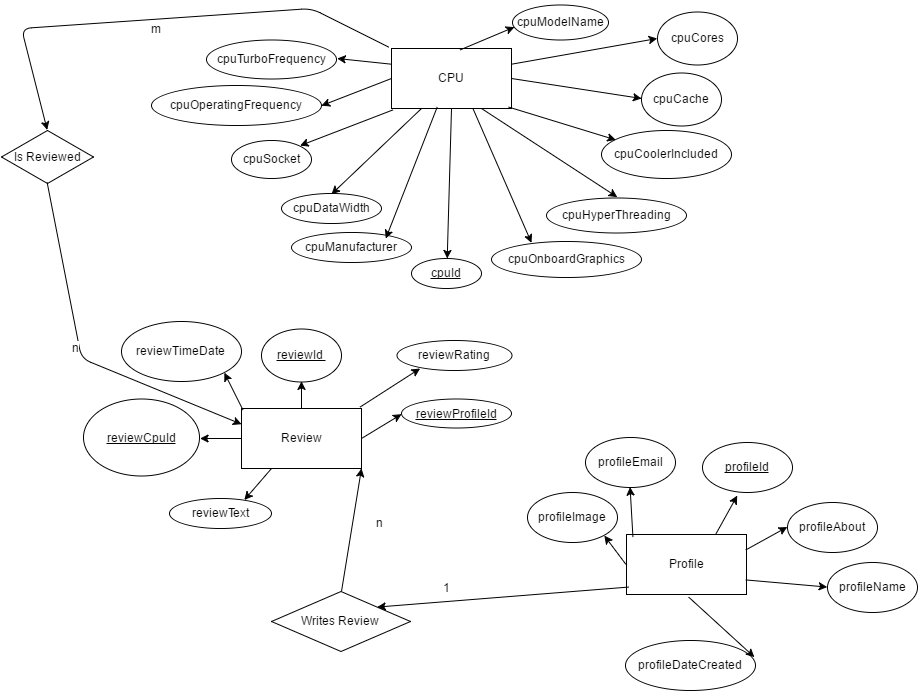

The diagram above was exported from draw.io. Its source (the exported page's mxGraphModel, read from the mxfile embedded in the PNG):
<mxGraphModel dx="1954" dy="1369" grid="0" gridSize="10" guides="0" tooltips="0" connect="0" arrows="0" fold="1" page="1" pageScale="1" pageWidth="1000" pageHeight="750" background="#ffffff" math="0" shadow="0">
  <root>
    <mxCell id="0" />
    <mxCell id="1" parent="0" />
    <mxCell id="4" value="CPU" style="whiteSpace=wrap;html=1;fontSize=12;" parent="1" vertex="1">
      <mxGeometry x="436" y="81" width="120" height="60" as="geometry" />
    </mxCell>
    <mxCell id="5" value="Profile" style="whiteSpace=wrap;html=1;fontSize=12;" parent="1" vertex="1">
      <mxGeometry x="671" y="567" width="120" height="60" as="geometry" />
    </mxCell>
    <mxCell id="6" value="Review" style="whiteSpace=wrap;html=1;fontSize=12;" parent="1" vertex="1">
      <mxGeometry x="286" y="441" width="120" height="60" as="geometry" />
    </mxCell>
    <mxCell id="14" value="&lt;span&gt;cpuDataWidth&lt;/span&gt;&lt;br&gt;" style="ellipse;whiteSpace=wrap;html=1;fontSize=12;" parent="1" vertex="1">
      <mxGeometry x="326" y="226" width="100" height="30" as="geometry" />
    </mxCell>
    <mxCell id="16" value="&lt;span&gt;&lt;u&gt;cpuId&lt;/u&gt;&lt;/span&gt;" style="ellipse;whiteSpace=wrap;html=1;fontSize=12;" parent="1" vertex="1">
      <mxGeometry x="456" y="291" width="70" height="30" as="geometry" />
    </mxCell>
    <mxCell id="17" value="" style="endArrow=classic;html=1;entryX=0.5;entryY=0;exitX=0.5;exitY=1;fontSize=12;" parent="1" source="4" target="16" edge="1">
      <mxGeometry width="50" height="50" relative="1" as="geometry">
        <mxPoint x="496" y="181" as="sourcePoint" />
        <mxPoint x="56" y="41" as="targetPoint" />
      </mxGeometry>
    </mxCell>
    <mxCell id="18" value="&lt;span&gt;cpuHyperThreading&lt;/span&gt;" style="ellipse;whiteSpace=wrap;html=1;fontSize=12;" parent="1" vertex="1">
      <mxGeometry x="591" y="230" width="140" height="35" as="geometry" />
    </mxCell>
    <mxCell id="19" value="" style="endArrow=classic;html=1;rotation=6;entryX=0.5;entryY=0;exitX=0.75;exitY=1;fontSize=12;" parent="1" source="4" target="18" edge="1">
      <mxGeometry width="50" height="50" relative="1" as="geometry">
        <mxPoint x="646" y="151" as="sourcePoint" />
        <mxPoint x="496" y="181" as="targetPoint" />
      </mxGeometry>
    </mxCell>
    <mxCell id="20" value="" style="endArrow=classic;html=1;entryX=0.5;entryY=0;exitX=0.25;exitY=1;fontSize=12;" parent="1" source="4" target="14" edge="1">
      <mxGeometry width="50" height="50" relative="1" as="geometry">
        <mxPoint x="266" y="91" as="sourcePoint" />
        <mxPoint x="316" y="41" as="targetPoint" />
      </mxGeometry>
    </mxCell>
    <mxCell id="26" value="&lt;span&gt;cpuTurboFrequency&lt;/span&gt;&lt;br&gt;" style="ellipse;whiteSpace=wrap;html=1;fontSize=12;" parent="1" vertex="1">
      <mxGeometry x="251" y="72" width="130" height="39" as="geometry" />
    </mxCell>
    <mxCell id="28" value="&lt;span&gt;cpuOnboardGraphics&lt;/span&gt;&lt;br&gt;" style="ellipse;whiteSpace=wrap;html=1;fontSize=12;" parent="1" vertex="1">
      <mxGeometry x="536" y="274" width="150" height="36" as="geometry" />
    </mxCell>
    <mxCell id="29" value="cpuManufacturer" style="ellipse;whiteSpace=wrap;html=1;fontSize=12;" parent="1" vertex="1">
      <mxGeometry x="336" y="265" width="120" height="30" as="geometry" />
    </mxCell>
    <mxCell id="30" value="&lt;u&gt;reviewProfileId&lt;/u&gt;" style="ellipse;whiteSpace=wrap;html=1;fontSize=12;" parent="1" vertex="1">
      <mxGeometry x="446" y="432" width="110" height="29" as="geometry" />
    </mxCell>
    <mxCell id="32" value="&lt;span&gt;cpuCache&lt;/span&gt;&lt;br&gt;" style="ellipse;whiteSpace=wrap;html=1;fontSize=12;" parent="1" vertex="1">
      <mxGeometry x="686" y="105" width="80" height="53" as="geometry" />
    </mxCell>
    <mxCell id="33" value="&lt;span&gt;cpuCoolerIncluded&lt;/span&gt;&lt;br&gt;" style="ellipse;whiteSpace=wrap;html=1;fontSize=12;" parent="1" vertex="1">
      <mxGeometry x="646" y="163" width="130" height="48" as="geometry" />
    </mxCell>
    <mxCell id="34" value="&lt;span&gt;cpuOperatingFrequency&lt;/span&gt;" style="ellipse;whiteSpace=wrap;html=1;fontSize=12;" parent="1" vertex="1">
      <mxGeometry x="196" y="118" width="170" height="40" as="geometry" />
    </mxCell>
    <mxCell id="35" value="&lt;span&gt;cpuSocket&lt;/span&gt;" style="ellipse;whiteSpace=wrap;html=1;fontSize=12;" parent="1" vertex="1">
      <mxGeometry x="276" y="173" width="80" height="38" as="geometry" />
    </mxCell>
    <mxCell id="36" value="" style="endArrow=classic;html=1;exitX=0;exitY=0.5;entryX=1;entryY=0.5;fontSize=12;" parent="1" source="6" target="54" edge="1">
      <mxGeometry width="50" height="50" relative="1" as="geometry">
        <mxPoint x="-84" y="31" as="sourcePoint" />
        <mxPoint x="-34" y="-19" as="targetPoint" />
      </mxGeometry>
    </mxCell>
    <mxCell id="38" value="" style="endArrow=classic;html=1;exitX=0.5;exitY=0;entryX=1;entryY=0.992;fontSize=12;entryPerimeter=0;" parent="1" source="55" target="6" edge="1">
      <mxGeometry width="50" height="50" relative="1" as="geometry">
        <mxPoint x="-84" y="31" as="sourcePoint" />
        <mxPoint x="-34" y="-19" as="targetPoint" />
      </mxGeometry>
    </mxCell>
    <mxCell id="90" value="n" style="text;html=1;resizable=0;points=[];align=center;verticalAlign=middle;labelBackgroundColor=#ffffff;fontSize=12;" parent="38" vertex="1" connectable="0">
      <mxGeometry x="0.1457" y="-2" relative="1" as="geometry">
        <mxPoint x="24" y="1" as="offset" />
      </mxGeometry>
    </mxCell>
    <mxCell id="39" value="" style="endArrow=classic;html=1;entryX=1;entryY=0;exitX=0.007;exitY=1.022;exitPerimeter=0;fontSize=12;" parent="1" source="4" target="35" edge="1">
      <mxGeometry width="50" height="50" relative="1" as="geometry">
        <mxPoint x="66" y="91" as="sourcePoint" />
        <mxPoint x="116" y="41" as="targetPoint" />
      </mxGeometry>
    </mxCell>
    <mxCell id="40" value="" style="endArrow=classic;html=1;entryX=0.107;entryY=0.19;exitX=0.979;exitY=0.981;exitPerimeter=0;entryPerimeter=0;fontSize=12;" parent="1" source="4" target="33" edge="1">
      <mxGeometry width="50" height="50" relative="1" as="geometry">
        <mxPoint x="66" y="91" as="sourcePoint" />
        <mxPoint x="116" y="41" as="targetPoint" />
      </mxGeometry>
    </mxCell>
    <mxCell id="41" value="" style="endArrow=classic;html=1;entryX=0;entryY=0.5;exitX=1;exitY=0.5;fontSize=12;" parent="1" source="4" target="32" edge="1">
      <mxGeometry width="50" height="50" relative="1" as="geometry">
        <mxPoint x="66" y="91" as="sourcePoint" />
        <mxPoint x="116" y="41" as="targetPoint" />
      </mxGeometry>
    </mxCell>
    <mxCell id="42" value="" style="endArrow=classic;html=1;entryX=1;entryY=0.5;exitX=0;exitY=0.5;fontSize=12;" parent="1" source="4" target="34" edge="1">
      <mxGeometry width="50" height="50" relative="1" as="geometry">
        <mxPoint x="66" y="91" as="sourcePoint" />
        <mxPoint x="116" y="41" as="targetPoint" />
      </mxGeometry>
    </mxCell>
    <mxCell id="49" value="&lt;span&gt;reviewTimeDate&lt;/span&gt;" style="ellipse;whiteSpace=wrap;html=1;fontSize=12;" parent="1" vertex="1">
      <mxGeometry x="166" y="354" width="120" height="60" as="geometry" />
    </mxCell>
    <mxCell id="51" value="&lt;u&gt;reviewId&amp;nbsp;&lt;/u&gt;" style="ellipse;whiteSpace=wrap;html=1;fontSize=12;" parent="1" vertex="1">
      <mxGeometry x="306" y="361" width="80" height="53" as="geometry" />
    </mxCell>
    <mxCell id="53" value="&lt;span&gt;cpuCores&lt;/span&gt;" style="ellipse;whiteSpace=wrap;html=1;fontSize=12;" parent="1" vertex="1">
      <mxGeometry x="702" y="44" width="80" height="53" as="geometry" />
    </mxCell>
    <mxCell id="54" value="&lt;u&gt;reviewCpuId&lt;/u&gt;" style="ellipse;whiteSpace=wrap;html=1;fontSize=12;" parent="1" vertex="1">
      <mxGeometry x="128" y="432" width="116" height="77" as="geometry" />
    </mxCell>
    <mxCell id="55" value="Writes Review" style="rhombus;whiteSpace=wrap;html=1;fontSize=12;" parent="1" vertex="1">
      <mxGeometry x="316" y="624" width="139" height="60" as="geometry" />
    </mxCell>
    <mxCell id="56" value="" style="endArrow=classic;html=1;entryX=0.761;entryY=0.264;fontSize=12;exitX=0.014;exitY=0.867;exitPerimeter=0;entryPerimeter=0;" parent="1" source="5" target="55" edge="1">
      <mxGeometry width="50" height="50" relative="1" as="geometry">
        <mxPoint x="670" y="626" as="sourcePoint" />
        <mxPoint x="704" y="661" as="targetPoint" />
      </mxGeometry>
    </mxCell>
    <mxCell id="89" value="1" style="text;html=1;resizable=0;points=[];align=center;verticalAlign=middle;labelBackgroundColor=#ffffff;fontSize=12;" parent="56" vertex="1" connectable="0">
      <mxGeometry x="0.4958" relative="1" as="geometry">
        <mxPoint x="6" y="-15" as="offset" />
      </mxGeometry>
    </mxCell>
    <mxCell id="57" value="Is&amp;nbsp;Reviewed" style="rhombus;whiteSpace=wrap;html=1;fontSize=12;" parent="1" vertex="1">
      <mxGeometry x="46" y="163" width="92" height="53" as="geometry" />
    </mxCell>
    <mxCell id="59" value="" style="endArrow=classic;html=1;entryX=0;entryY=0.5;exitX=1;exitY=0.5;fontSize=12;" parent="1" source="6" target="30" edge="1">
      <mxGeometry width="50" height="50" relative="1" as="geometry">
        <mxPoint x="186" y="411" as="sourcePoint" />
        <mxPoint x="236" y="361" as="targetPoint" />
      </mxGeometry>
    </mxCell>
    <mxCell id="60" value="" style="endArrow=classic;html=1;exitX=-0.02;exitY=-0.013;exitPerimeter=0;entryX=0.5;entryY=0;fontSize=12;" parent="1" source="4" target="57" edge="1">
      <mxGeometry width="50" height="50" relative="1" as="geometry">
        <mxPoint x="56" y="91" as="sourcePoint" />
        <mxPoint x="206" y="111" as="targetPoint" />
        <Array as="points">
          <mxPoint x="356" y="41" />
          <mxPoint x="66" y="61" />
        </Array>
      </mxGeometry>
    </mxCell>
    <mxCell id="91" value="m" style="text;html=1;resizable=0;points=[];align=center;verticalAlign=middle;labelBackgroundColor=#ffffff;fontSize=12;" parent="60" vertex="1" connectable="0">
      <mxGeometry x="-0.0004" y="2" relative="1" as="geometry">
        <mxPoint x="-2" y="7" as="offset" />
      </mxGeometry>
    </mxCell>
    <mxCell id="61" value="" style="endArrow=classic;html=1;exitX=0;exitY=0.25;entryX=1;entryY=0.5;fontSize=12;" parent="1" source="4" target="26" edge="1">
      <mxGeometry width="50" height="50" relative="1" as="geometry">
        <mxPoint x="6" y="91" as="sourcePoint" />
        <mxPoint x="56" y="41" as="targetPoint" />
      </mxGeometry>
    </mxCell>
    <mxCell id="63" value="" style="endArrow=classic;html=1;exitX=1;exitY=0.25;entryX=0;entryY=0.5;fontSize=12;" parent="1" source="4" target="53" edge="1">
      <mxGeometry width="50" height="50" relative="1" as="geometry">
        <mxPoint x="6" y="91" as="sourcePoint" />
        <mxPoint x="56" y="41" as="targetPoint" />
      </mxGeometry>
    </mxCell>
    <mxCell id="67" value="review&lt;span&gt;Text&lt;/span&gt;" style="ellipse;whiteSpace=wrap;html=1;fontSize=12;" parent="1" vertex="1">
      <mxGeometry x="214" y="531" width="102" height="30" as="geometry" />
    </mxCell>
    <mxCell id="68" value="review&lt;span&gt;Rating&lt;/span&gt;" style="ellipse;whiteSpace=wrap;html=1;fontSize=12;" parent="1" vertex="1">
      <mxGeometry x="441" y="373" width="115" height="30" as="geometry" />
    </mxCell>
    <mxCell id="69" value="&lt;span&gt;profileName&lt;/span&gt;" style="ellipse;whiteSpace=wrap;html=1;fontSize=12;" parent="1" vertex="1">
      <mxGeometry x="872" y="595" width="90" height="50" as="geometry" />
    </mxCell>
    <mxCell id="70" value="&lt;span&gt;&lt;u&gt;profileId&lt;/u&gt;&lt;/span&gt;" style="ellipse;whiteSpace=wrap;html=1;fontSize=12;" parent="1" vertex="1">
      <mxGeometry x="747" y="475" width="90" height="50" as="geometry" />
    </mxCell>
    <mxCell id="71" value="&lt;span&gt;profileDateCreated&lt;/span&gt;" style="ellipse;whiteSpace=wrap;html=1;fontSize=12;" parent="1" vertex="1">
      <mxGeometry x="670" y="673" width="130" height="50" as="geometry" />
    </mxCell>
    <mxCell id="72" value="&lt;span&gt;profileImage&lt;/span&gt;" style="ellipse;whiteSpace=wrap;html=1;fontSize=12;" parent="1" vertex="1">
      <mxGeometry x="572" y="525" width="90" height="50" as="geometry" />
    </mxCell>
    <mxCell id="73" value="&lt;span&gt;profileEmail&lt;/span&gt;" style="ellipse;whiteSpace=wrap;html=1;fontSize=12;" parent="1" vertex="1">
      <mxGeometry x="630" y="470" width="90" height="50" as="geometry" />
    </mxCell>
    <mxCell id="74" value="&lt;span&gt;profileAbout&lt;/span&gt;" style="ellipse;whiteSpace=wrap;html=1;fontSize=12;" parent="1" vertex="1">
      <mxGeometry x="832" y="535" width="90" height="50" as="geometry" />
    </mxCell>
    <mxCell id="75" value="" style="endArrow=classic;html=1;fontSize=12;exitX=1;exitY=0.25;entryX=0;entryY=0.5;" parent="1" source="5" target="74" edge="1">
      <mxGeometry width="50" height="50" relative="1" as="geometry">
        <mxPoint x="342" y="-115" as="sourcePoint" />
        <mxPoint x="392" y="-165" as="targetPoint" />
      </mxGeometry>
    </mxCell>
    <mxCell id="76" value="" style="endArrow=classic;html=1;fontSize=12;exitX=0.75;exitY=0;entryX=0.389;entryY=1.06;entryPerimeter=0;" parent="1" source="5" target="70" edge="1">
      <mxGeometry width="50" height="50" relative="1" as="geometry">
        <mxPoint x="342" y="-115" as="sourcePoint" />
        <mxPoint x="392" y="-165" as="targetPoint" />
      </mxGeometry>
    </mxCell>
    <mxCell id="77" value="" style="endArrow=classic;html=1;fontSize=12;exitX=0;exitY=0.5;entryX=1;entryY=1;" parent="1" source="5" target="72" edge="1">
      <mxGeometry width="50" height="50" relative="1" as="geometry">
        <mxPoint x="342" y="-115" as="sourcePoint" />
        <mxPoint x="392" y="-165" as="targetPoint" />
      </mxGeometry>
    </mxCell>
    <mxCell id="78" value="" style="endArrow=classic;html=1;fontSize=12;entryX=0.5;entryY=1;exitX=0.056;exitY=0.033;exitPerimeter=0;" parent="1" source="5" target="73" edge="1">
      <mxGeometry width="50" height="50" relative="1" as="geometry">
        <mxPoint x="682" y="545" as="sourcePoint" />
        <mxPoint x="392" y="-165" as="targetPoint" />
      </mxGeometry>
    </mxCell>
    <mxCell id="79" value="" style="endArrow=classic;html=1;fontSize=12;exitX=0.514;exitY=1.047;entryX=0.996;entryY=0.327;exitPerimeter=0;entryPerimeter=0;" parent="1" source="5" target="71" edge="1">
      <mxGeometry width="50" height="50" relative="1" as="geometry">
        <mxPoint x="342" y="-115" as="sourcePoint" />
        <mxPoint x="612.3333333333335" y="619.6666666666667" as="targetPoint" />
      </mxGeometry>
    </mxCell>
    <mxCell id="81" value="" style="endArrow=classic;html=1;fontSize=12;exitX=1;exitY=0.75;entryX=0;entryY=0.5;" parent="1" source="5" target="69" edge="1">
      <mxGeometry width="50" height="50" relative="1" as="geometry">
        <mxPoint x="342" y="-115" as="sourcePoint" />
        <mxPoint x="392" y="-165" as="targetPoint" />
      </mxGeometry>
    </mxCell>
    <mxCell id="82" value="" style="endArrow=classic;html=1;fontSize=12;exitX=0.5;exitY=1;entryX=0;entryY=0.25;" parent="1" source="57" target="6" edge="1">
      <mxGeometry width="50" height="50" relative="1" as="geometry">
        <mxPoint x="106" y="241" as="sourcePoint" />
        <mxPoint x="156" y="191" as="targetPoint" />
        <Array as="points">
          <mxPoint x="126" y="391" />
        </Array>
      </mxGeometry>
    </mxCell>
    <mxCell id="92" value="n" style="text;html=1;resizable=0;points=[];align=center;verticalAlign=middle;labelBackgroundColor=#ffffff;fontSize=12;" parent="82" vertex="1" connectable="0">
      <mxGeometry x="0.0903" y="-2" relative="1" as="geometry">
        <mxPoint x="-17" y="-18" as="offset" />
      </mxGeometry>
    </mxCell>
    <mxCell id="83" value="" style="endArrow=classic;html=1;fontSize=12;exitX=0.5;exitY=0;entryX=0.5;entryY=1;" parent="1" source="6" target="51" edge="1">
      <mxGeometry width="50" height="50" relative="1" as="geometry">
        <mxPoint x="-24" y="61" as="sourcePoint" />
        <mxPoint x="26" y="11" as="targetPoint" />
      </mxGeometry>
    </mxCell>
    <mxCell id="84" value="" style="endArrow=classic;html=1;fontSize=12;exitX=0.012;exitY=0.021;exitPerimeter=0;entryX=1;entryY=1;" parent="1" source="6" target="49" edge="1">
      <mxGeometry width="50" height="50" relative="1" as="geometry">
        <mxPoint x="96" y="221" as="sourcePoint" />
        <mxPoint x="146" y="171" as="targetPoint" />
      </mxGeometry>
    </mxCell>
    <mxCell id="85" value="" style="endArrow=classic;html=1;fontSize=12;exitX=0.993;exitY=-0.026;exitPerimeter=0;entryX=0.205;entryY=0.957;entryPerimeter=0;" parent="1" source="6" target="68" edge="1">
      <mxGeometry width="50" height="50" relative="1" as="geometry">
        <mxPoint x="96" y="221" as="sourcePoint" />
        <mxPoint x="146" y="171" as="targetPoint" />
      </mxGeometry>
    </mxCell>
    <mxCell id="86" value="" style="endArrow=classic;html=1;fontSize=12;exitX=0.25;exitY=1;entryX=0.732;entryY=0.066;entryPerimeter=0;" parent="1" source="6" target="67" edge="1">
      <mxGeometry width="50" height="50" relative="1" as="geometry">
        <mxPoint x="96" y="221" as="sourcePoint" />
        <mxPoint x="146" y="171" as="targetPoint" />
      </mxGeometry>
    </mxCell>
    <mxCell id="87" value="" style="endArrow=classic;html=1;fontSize=12;exitX=0.386;exitY=0.972;exitPerimeter=0;entryX=0.788;entryY=0.202;entryPerimeter=0;" parent="1" source="4" target="29" edge="1">
      <mxGeometry width="50" height="50" relative="1" as="geometry">
        <mxPoint x="6" y="91" as="sourcePoint" />
        <mxPoint x="56" y="41" as="targetPoint" />
      </mxGeometry>
    </mxCell>
    <mxCell id="88" value="" style="endArrow=classic;html=1;fontSize=12;exitX=0.68;exitY=1.011;exitPerimeter=0;entryX=0.262;entryY=0.049;entryPerimeter=0;" parent="1" source="4" target="28" edge="1">
      <mxGeometry width="50" height="50" relative="1" as="geometry">
        <mxPoint x="6" y="91" as="sourcePoint" />
        <mxPoint x="56" y="41" as="targetPoint" />
      </mxGeometry>
    </mxCell>
    <mxCell id="93" value="cpuModelName" style="ellipse;whiteSpace=wrap;html=1;fontSize=12;" vertex="1" parent="1">
      <mxGeometry x="557" y="37" width="96" height="35" as="geometry" />
    </mxCell>
    <mxCell id="94" value="" style="endArrow=classic;html=1;fontSize=12;exitX=0.567;exitY=0.017;exitPerimeter=0;entryX=0.016;entryY=0.652;entryPerimeter=0;" edge="1" parent="1" source="4" target="93">
      <mxGeometry width="50" height="50" relative="1" as="geometry">
        <mxPoint x="6" y="91" as="sourcePoint" />
        <mxPoint x="56" y="41" as="targetPoint" />
      </mxGeometry>
    </mxCell>
  </root>
</mxGraphModel>